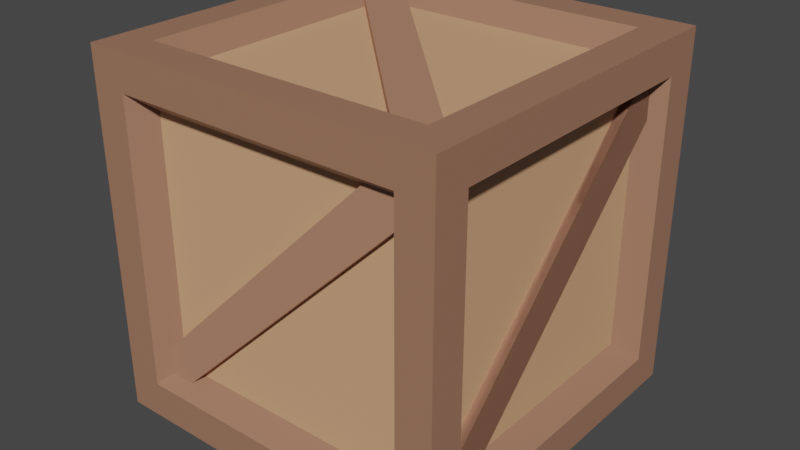 # Source: Crate.blend  (saved by Blender 2.93.21; exported with 4.5.12 LTS)
import bpy
from mathutils import Matrix  # noqa: F401  (used for matrix-valued properties, if any)

bpy.ops.wm.read_factory_settings(use_empty=True)
scene = bpy.context.scene
scene.name = 'Scene'

# ---- collections
col_collection = bpy.data.collections.new('Collection'); scene.collection.children.link(col_collection)

# ---- materials (node trees are filled in below, after node groups)
mat_crate = bpy.data.materials.new('Crate')
mat_crate.alpha_threshold = 0.0
mat_crate.use_transparent_shadow = False
mat_crate.line_color = (0.0, 0.0, 0.0, 1.0)
mat_wrench = bpy.data.materials.new('Wrench')
mat_wrench.use_transparent_shadow = False
mat_crate_sides = bpy.data.materials.new('Crate Sides')
mat_crate_sides.use_transparent_shadow = False
mat_create_bracing = bpy.data.materials.new('Create Bracing')
mat_create_bracing.use_transparent_shadow = False
mat_crate_001 = bpy.data.materials.new('Crate.001')
mat_crate_001.alpha_threshold = 0.0
mat_crate_001.use_transparent_shadow = False
mat_crate_001.line_color = (0.0, 0.0, 0.0, 1.0)
mat_wrench_001 = bpy.data.materials.new('Wrench.001')
mat_wrench_001.use_transparent_shadow = False
mat_crate_sides_001 = bpy.data.materials.new('Crate Sides.001')
mat_crate_sides_001.use_transparent_shadow = False
mat_create_bracing_001 = bpy.data.materials.new('Create Bracing.001')
mat_create_bracing_001.use_transparent_shadow = False
mat_crate_003 = bpy.data.materials.new('Crate.003')
mat_crate_003.alpha_threshold = 0.0
mat_crate_003.use_transparent_shadow = False
mat_crate_003.line_color = (0.0, 0.0, 0.0, 1.0)
mat_wrench_003 = bpy.data.materials.new('Wrench.003')
mat_wrench_003.use_transparent_shadow = False
mat_crate_sides_003 = bpy.data.materials.new('Crate Sides.003')
mat_crate_sides_003.use_transparent_shadow = False
mat_create_bracing_003 = bpy.data.materials.new('Create Bracing.003')
mat_create_bracing_003.use_transparent_shadow = False
mat_crate_002 = bpy.data.materials.new('Crate.002')
mat_crate_002.alpha_threshold = 0.0
mat_crate_002.use_transparent_shadow = False
mat_crate_002.line_color = (0.0, 0.0, 0.0, 1.0)
mat_wrench_002 = bpy.data.materials.new('Wrench.002')
mat_wrench_002.use_transparent_shadow = False
mat_crate_sides_002 = bpy.data.materials.new('Crate Sides.002')
mat_crate_sides_002.use_transparent_shadow = False
mat_create_bracing_002 = bpy.data.materials.new('Create Bracing.002')
mat_create_bracing_002.use_transparent_shadow = False
mat_crate_005 = bpy.data.materials.new('Crate.005')
mat_crate_005.alpha_threshold = 0.0
mat_crate_005.use_transparent_shadow = False
mat_crate_005.line_color = (0.0, 0.0, 0.0, 1.0)
mat_wrench_005 = bpy.data.materials.new('Wrench.005')
mat_wrench_005.use_transparent_shadow = False
mat_crate_sides_005 = bpy.data.materials.new('Crate Sides.005')
mat_crate_sides_005.use_transparent_shadow = False
mat_create_bracing_005 = bpy.data.materials.new('Create Bracing.005')
mat_create_bracing_005.use_transparent_shadow = False
mat_crate_004 = bpy.data.materials.new('Crate.004')
mat_crate_004.alpha_threshold = 0.0
mat_crate_004.use_transparent_shadow = False
mat_crate_004.line_color = (0.0, 0.0, 0.0, 1.0)
mat_wrench_004 = bpy.data.materials.new('Wrench.004')
mat_wrench_004.use_transparent_shadow = False
mat_crate_sides_004 = bpy.data.materials.new('Crate Sides.004')
mat_crate_sides_004.use_transparent_shadow = False
mat_create_bracing_004 = bpy.data.materials.new('Create Bracing.004')
mat_create_bracing_004.use_transparent_shadow = False
mat_crate_007 = bpy.data.materials.new('Crate.007')
mat_crate_007.alpha_threshold = 0.0
mat_crate_007.use_transparent_shadow = False
mat_crate_007.line_color = (0.0, 0.0, 0.0, 1.0)
mat_wrench_007 = bpy.data.materials.new('Wrench.007')
mat_wrench_007.use_transparent_shadow = False
mat_crate_sides_007 = bpy.data.materials.new('Crate Sides.007')
mat_crate_sides_007.use_transparent_shadow = False
mat_create_bracing_007 = bpy.data.materials.new('Create Bracing.007')
mat_create_bracing_007.use_transparent_shadow = False
mat_crate_006 = bpy.data.materials.new('Crate.006')
mat_crate_006.alpha_threshold = 0.0
mat_crate_006.use_transparent_shadow = False
mat_crate_006.line_color = (0.0, 0.0, 0.0, 1.0)
mat_wrench_006 = bpy.data.materials.new('Wrench.006')
mat_wrench_006.use_transparent_shadow = False
mat_crate_sides_006 = bpy.data.materials.new('Crate Sides.006')
mat_crate_sides_006.use_transparent_shadow = False
mat_create_bracing_006 = bpy.data.materials.new('Create Bracing.006')
mat_create_bracing_006.use_transparent_shadow = False

# ---- material node trees
mat_crate.use_nodes = True; mat_crate.node_tree.nodes.clear()
_N = mat_crate.node_tree.nodes; _L = mat_crate.node_tree.links
n0 = _N.new('ShaderNodeOutputMaterial'); n0.name = 'Material Output'; n0.location = (300, 300)
n1 = _N.new('ShaderNodeBsdfPrincipled'); n1.name = 'Principled BSDF'; n1.location = (10, 300)
n1.distribution = 'GGX'
n1.subsurface_method = 'BURLEY'
n1.inputs[0].default_value = (0.3564, 0.1779, 0.1119, 1.0)
n1.inputs[2].default_value = 0.4
n1.inputs[3].default_value = 1.45
n1.inputs[27].default_value = (0.0, 0.0, 0.0, 1.0)
n1.inputs[28].default_value = 1.0
_L.new(n1.outputs[0], n0.inputs[0])
n0.is_active_output = True
mat_wrench.use_nodes = True; mat_wrench.node_tree.nodes.clear()
_N = mat_wrench.node_tree.nodes; _L = mat_wrench.node_tree.links
n0 = _N.new('ShaderNodeBsdfPrincipled'); n0.name = 'Principled BSDF'; n0.location = (10, 300)
n0.distribution = 'GGX'
n0.subsurface_method = 'BURLEY'
n0.inputs[0].default_value = (0.357, 0.3543, 0.3691, 1.0)
n0.inputs[1].default_value = 0.8136
n0.inputs[3].default_value = 1.45
n0.inputs[27].default_value = (0.0, 0.0, 0.0, 1.0)
n0.inputs[28].default_value = 1.0
n1 = _N.new('ShaderNodeOutputMaterial'); n1.name = 'Material Output'; n1.location = (300, 300)
_L.new(n0.outputs[0], n1.inputs[0])
n1.is_active_output = True
mat_crate_sides.use_nodes = True; mat_crate_sides.node_tree.nodes.clear()
_N = mat_crate_sides.node_tree.nodes; _L = mat_crate_sides.node_tree.links
n0 = _N.new('ShaderNodeBsdfPrincipled'); n0.name = 'Principled BSDF'; n0.location = (10, 300)
n0.distribution = 'GGX'
n0.subsurface_method = 'BURLEY'
n0.inputs[0].default_value = (0.6929, 0.3835, 0.2099, 1.0)
n0.inputs[3].default_value = 1.45
n0.inputs[27].default_value = (0.0, 0.0, 0.0, 1.0)
n0.inputs[28].default_value = 1.0
n1 = _N.new('ShaderNodeOutputMaterial'); n1.name = 'Material Output'; n1.location = (300, 300)
_L.new(n0.outputs[0], n1.inputs[0])
n1.is_active_output = True
mat_create_bracing.use_nodes = True; mat_create_bracing.node_tree.nodes.clear()
_N = mat_create_bracing.node_tree.nodes; _L = mat_create_bracing.node_tree.links
n0 = _N.new('ShaderNodeBsdfPrincipled'); n0.name = 'Principled BSDF'; n0.location = (10, 300)
n0.distribution = 'GGX'
n0.subsurface_method = 'BURLEY'
n0.inputs[0].default_value = (0.4672, 0.2314, 0.1447, 1.0)
n0.inputs[3].default_value = 1.45
n0.inputs[27].default_value = (0.0, 0.0, 0.0, 1.0)
n0.inputs[28].default_value = 1.0
n1 = _N.new('ShaderNodeOutputMaterial'); n1.name = 'Material Output'; n1.location = (300, 300)
_L.new(n0.outputs[0], n1.inputs[0])
n1.is_active_output = True
mat_crate_001.use_nodes = True; mat_crate_001.node_tree.nodes.clear()
_N = mat_crate_001.node_tree.nodes; _L = mat_crate_001.node_tree.links
n0 = _N.new('ShaderNodeOutputMaterial'); n0.name = 'Material Output'; n0.location = (300, 300)
n1 = _N.new('ShaderNodeBsdfPrincipled'); n1.name = 'Principled BSDF'; n1.location = (10, 300)
n1.distribution = 'GGX'
n1.subsurface_method = 'BURLEY'
n1.inputs[0].default_value = (0.3564, 0.1779, 0.1119, 1.0)
n1.inputs[2].default_value = 0.4
n1.inputs[3].default_value = 1.45
n1.inputs[27].default_value = (0.0, 0.0, 0.0, 1.0)
n1.inputs[28].default_value = 1.0
_L.new(n1.outputs[0], n0.inputs[0])
n0.is_active_output = True
mat_wrench_001.use_nodes = True; mat_wrench_001.node_tree.nodes.clear()
_N = mat_wrench_001.node_tree.nodes; _L = mat_wrench_001.node_tree.links
n0 = _N.new('ShaderNodeBsdfPrincipled'); n0.name = 'Principled BSDF'; n0.location = (10, 300)
n0.distribution = 'GGX'
n0.subsurface_method = 'BURLEY'
n0.inputs[0].default_value = (0.357, 0.3543, 0.3691, 1.0)
n0.inputs[1].default_value = 0.8136
n0.inputs[3].default_value = 1.45
n0.inputs[27].default_value = (0.0, 0.0, 0.0, 1.0)
n0.inputs[28].default_value = 1.0
n1 = _N.new('ShaderNodeOutputMaterial'); n1.name = 'Material Output'; n1.location = (300, 300)
_L.new(n0.outputs[0], n1.inputs[0])
n1.is_active_output = True
mat_crate_sides_001.use_nodes = True; mat_crate_sides_001.node_tree.nodes.clear()
_N = mat_crate_sides_001.node_tree.nodes; _L = mat_crate_sides_001.node_tree.links
n0 = _N.new('ShaderNodeBsdfPrincipled'); n0.name = 'Principled BSDF'; n0.location = (10, 300)
n0.distribution = 'GGX'
n0.subsurface_method = 'BURLEY'
n0.inputs[0].default_value = (0.8, 0.3292, 0.1467, 1.0)
n0.inputs[3].default_value = 1.45
n0.inputs[27].default_value = (0.0, 0.0, 0.0, 1.0)
n0.inputs[28].default_value = 1.0
n1 = _N.new('ShaderNodeOutputMaterial'); n1.name = 'Material Output'; n1.location = (300, 300)
_L.new(n0.outputs[0], n1.inputs[0])
n1.is_active_output = True
mat_create_bracing_001.use_nodes = True; mat_create_bracing_001.node_tree.nodes.clear()
_N = mat_create_bracing_001.node_tree.nodes; _L = mat_create_bracing_001.node_tree.links
n0 = _N.new('ShaderNodeBsdfPrincipled'); n0.name = 'Principled BSDF'; n0.location = (10, 300)
n0.distribution = 'GGX'
n0.subsurface_method = 'BURLEY'
n0.inputs[0].default_value = (0.4672, 0.2314, 0.1447, 1.0)
n0.inputs[3].default_value = 1.45
n0.inputs[27].default_value = (0.0, 0.0, 0.0, 1.0)
n0.inputs[28].default_value = 1.0
n1 = _N.new('ShaderNodeOutputMaterial'); n1.name = 'Material Output'; n1.location = (300, 300)
_L.new(n0.outputs[0], n1.inputs[0])
n1.is_active_output = True
mat_crate_003.use_nodes = True; mat_crate_003.node_tree.nodes.clear()
_N = mat_crate_003.node_tree.nodes; _L = mat_crate_003.node_tree.links
n0 = _N.new('ShaderNodeOutputMaterial'); n0.name = 'Material Output'; n0.location = (300, 300)
n1 = _N.new('ShaderNodeBsdfPrincipled'); n1.name = 'Principled BSDF'; n1.location = (10, 300)
n1.distribution = 'GGX'
n1.subsurface_method = 'BURLEY'
n1.inputs[0].default_value = (0.3564, 0.1779, 0.1119, 1.0)
n1.inputs[2].default_value = 0.4
n1.inputs[3].default_value = 1.45
n1.inputs[27].default_value = (0.0, 0.0, 0.0, 1.0)
n1.inputs[28].default_value = 1.0
_L.new(n1.outputs[0], n0.inputs[0])
n0.is_active_output = True
mat_wrench_003.use_nodes = True; mat_wrench_003.node_tree.nodes.clear()
_N = mat_wrench_003.node_tree.nodes; _L = mat_wrench_003.node_tree.links
n0 = _N.new('ShaderNodeBsdfPrincipled'); n0.name = 'Principled BSDF'; n0.location = (10, 300)
n0.distribution = 'GGX'
n0.subsurface_method = 'BURLEY'
n0.inputs[0].default_value = (0.357, 0.3543, 0.3691, 1.0)
n0.inputs[1].default_value = 0.8136
n0.inputs[3].default_value = 1.45
n0.inputs[27].default_value = (0.0, 0.0, 0.0, 1.0)
n0.inputs[28].default_value = 1.0
n1 = _N.new('ShaderNodeOutputMaterial'); n1.name = 'Material Output'; n1.location = (300, 300)
_L.new(n0.outputs[0], n1.inputs[0])
n1.is_active_output = True
mat_crate_sides_003.use_nodes = True; mat_crate_sides_003.node_tree.nodes.clear()
_N = mat_crate_sides_003.node_tree.nodes; _L = mat_crate_sides_003.node_tree.links
n0 = _N.new('ShaderNodeBsdfPrincipled'); n0.name = 'Principled BSDF'; n0.location = (10, 300)
n0.distribution = 'GGX'
n0.subsurface_method = 'BURLEY'
n0.inputs[0].default_value = (0.8, 0.3292, 0.1467, 1.0)
n0.inputs[3].default_value = 1.45
n0.inputs[27].default_value = (0.0, 0.0, 0.0, 1.0)
n0.inputs[28].default_value = 1.0
n1 = _N.new('ShaderNodeOutputMaterial'); n1.name = 'Material Output'; n1.location = (300, 300)
_L.new(n0.outputs[0], n1.inputs[0])
n1.is_active_output = True
mat_create_bracing_003.use_nodes = True; mat_create_bracing_003.node_tree.nodes.clear()
_N = mat_create_bracing_003.node_tree.nodes; _L = mat_create_bracing_003.node_tree.links
n0 = _N.new('ShaderNodeBsdfPrincipled'); n0.name = 'Principled BSDF'; n0.location = (10, 300)
n0.distribution = 'GGX'
n0.subsurface_method = 'BURLEY'
n0.inputs[0].default_value = (0.4672, 0.2314, 0.1447, 1.0)
n0.inputs[3].default_value = 1.45
n0.inputs[27].default_value = (0.0, 0.0, 0.0, 1.0)
n0.inputs[28].default_value = 1.0
n1 = _N.new('ShaderNodeOutputMaterial'); n1.name = 'Material Output'; n1.location = (300, 300)
_L.new(n0.outputs[0], n1.inputs[0])
n1.is_active_output = True
mat_crate_002.use_nodes = True; mat_crate_002.node_tree.nodes.clear()
_N = mat_crate_002.node_tree.nodes; _L = mat_crate_002.node_tree.links
n0 = _N.new('ShaderNodeOutputMaterial'); n0.name = 'Material Output'; n0.location = (300, 300)
n1 = _N.new('ShaderNodeBsdfPrincipled'); n1.name = 'Principled BSDF'; n1.location = (10, 300)
n1.distribution = 'GGX'
n1.subsurface_method = 'BURLEY'
n1.inputs[0].default_value = (0.3564, 0.1779, 0.1119, 1.0)
n1.inputs[2].default_value = 0.4
n1.inputs[3].default_value = 1.45
n1.inputs[27].default_value = (0.0, 0.0, 0.0, 1.0)
n1.inputs[28].default_value = 1.0
_L.new(n1.outputs[0], n0.inputs[0])
n0.is_active_output = True
mat_wrench_002.use_nodes = True; mat_wrench_002.node_tree.nodes.clear()
_N = mat_wrench_002.node_tree.nodes; _L = mat_wrench_002.node_tree.links
n0 = _N.new('ShaderNodeBsdfPrincipled'); n0.name = 'Principled BSDF'; n0.location = (10, 300)
n0.distribution = 'GGX'
n0.subsurface_method = 'BURLEY'
n0.inputs[0].default_value = (0.357, 0.3543, 0.3691, 1.0)
n0.inputs[1].default_value = 0.8136
n0.inputs[3].default_value = 1.45
n0.inputs[27].default_value = (0.0, 0.0, 0.0, 1.0)
n0.inputs[28].default_value = 1.0
n1 = _N.new('ShaderNodeOutputMaterial'); n1.name = 'Material Output'; n1.location = (300, 300)
_L.new(n0.outputs[0], n1.inputs[0])
n1.is_active_output = True
mat_crate_sides_002.use_nodes = True; mat_crate_sides_002.node_tree.nodes.clear()
_N = mat_crate_sides_002.node_tree.nodes; _L = mat_crate_sides_002.node_tree.links
n0 = _N.new('ShaderNodeBsdfPrincipled'); n0.name = 'Principled BSDF'; n0.location = (10, 300)
n0.distribution = 'GGX'
n0.subsurface_method = 'BURLEY'
n0.inputs[0].default_value = (0.8, 0.3292, 0.1467, 1.0)
n0.inputs[3].default_value = 1.45
n0.inputs[27].default_value = (0.0, 0.0, 0.0, 1.0)
n0.inputs[28].default_value = 1.0
n1 = _N.new('ShaderNodeOutputMaterial'); n1.name = 'Material Output'; n1.location = (300, 300)
_L.new(n0.outputs[0], n1.inputs[0])
n1.is_active_output = True
mat_create_bracing_002.use_nodes = True; mat_create_bracing_002.node_tree.nodes.clear()
_N = mat_create_bracing_002.node_tree.nodes; _L = mat_create_bracing_002.node_tree.links
n0 = _N.new('ShaderNodeBsdfPrincipled'); n0.name = 'Principled BSDF'; n0.location = (10, 300)
n0.distribution = 'GGX'
n0.subsurface_method = 'BURLEY'
n0.inputs[0].default_value = (0.4672, 0.2314, 0.1447, 1.0)
n0.inputs[3].default_value = 1.45
n0.inputs[27].default_value = (0.0, 0.0, 0.0, 1.0)
n0.inputs[28].default_value = 1.0
n1 = _N.new('ShaderNodeOutputMaterial'); n1.name = 'Material Output'; n1.location = (300, 300)
_L.new(n0.outputs[0], n1.inputs[0])
n1.is_active_output = True
mat_crate_005.use_nodes = True; mat_crate_005.node_tree.nodes.clear()
_N = mat_crate_005.node_tree.nodes; _L = mat_crate_005.node_tree.links
n0 = _N.new('ShaderNodeOutputMaterial'); n0.name = 'Material Output'; n0.location = (300, 300)
n1 = _N.new('ShaderNodeBsdfPrincipled'); n1.name = 'Principled BSDF'; n1.location = (10, 300)
n1.distribution = 'GGX'
n1.subsurface_method = 'BURLEY'
n1.inputs[0].default_value = (0.3564, 0.1779, 0.1119, 1.0)
n1.inputs[2].default_value = 0.4
n1.inputs[3].default_value = 1.45
n1.inputs[27].default_value = (0.0, 0.0, 0.0, 1.0)
n1.inputs[28].default_value = 1.0
_L.new(n1.outputs[0], n0.inputs[0])
n0.is_active_output = True
mat_wrench_005.use_nodes = True; mat_wrench_005.node_tree.nodes.clear()
_N = mat_wrench_005.node_tree.nodes; _L = mat_wrench_005.node_tree.links
n0 = _N.new('ShaderNodeBsdfPrincipled'); n0.name = 'Principled BSDF'; n0.location = (10, 300)
n0.distribution = 'GGX'
n0.subsurface_method = 'BURLEY'
n0.inputs[0].default_value = (0.357, 0.3543, 0.3691, 1.0)
n0.inputs[1].default_value = 0.8136
n0.inputs[3].default_value = 1.45
n0.inputs[27].default_value = (0.0, 0.0, 0.0, 1.0)
n0.inputs[28].default_value = 1.0
n1 = _N.new('ShaderNodeOutputMaterial'); n1.name = 'Material Output'; n1.location = (300, 300)
_L.new(n0.outputs[0], n1.inputs[0])
n1.is_active_output = True
mat_crate_sides_005.use_nodes = True; mat_crate_sides_005.node_tree.nodes.clear()
_N = mat_crate_sides_005.node_tree.nodes; _L = mat_crate_sides_005.node_tree.links
n0 = _N.new('ShaderNodeBsdfPrincipled'); n0.name = 'Principled BSDF'; n0.location = (10, 300)
n0.distribution = 'GGX'
n0.subsurface_method = 'BURLEY'
n0.inputs[0].default_value = (0.8, 0.3292, 0.1467, 1.0)
n0.inputs[3].default_value = 1.45
n0.inputs[27].default_value = (0.0, 0.0, 0.0, 1.0)
n0.inputs[28].default_value = 1.0
n1 = _N.new('ShaderNodeOutputMaterial'); n1.name = 'Material Output'; n1.location = (300, 300)
_L.new(n0.outputs[0], n1.inputs[0])
n1.is_active_output = True
mat_create_bracing_005.use_nodes = True; mat_create_bracing_005.node_tree.nodes.clear()
_N = mat_create_bracing_005.node_tree.nodes; _L = mat_create_bracing_005.node_tree.links
n0 = _N.new('ShaderNodeBsdfPrincipled'); n0.name = 'Principled BSDF'; n0.location = (10, 300)
n0.distribution = 'GGX'
n0.subsurface_method = 'BURLEY'
n0.inputs[0].default_value = (0.4672, 0.2314, 0.1447, 1.0)
n0.inputs[3].default_value = 1.45
n0.inputs[27].default_value = (0.0, 0.0, 0.0, 1.0)
n0.inputs[28].default_value = 1.0
n1 = _N.new('ShaderNodeOutputMaterial'); n1.name = 'Material Output'; n1.location = (300, 300)
_L.new(n0.outputs[0], n1.inputs[0])
n1.is_active_output = True
mat_crate_004.use_nodes = True; mat_crate_004.node_tree.nodes.clear()
_N = mat_crate_004.node_tree.nodes; _L = mat_crate_004.node_tree.links
n0 = _N.new('ShaderNodeOutputMaterial'); n0.name = 'Material Output'; n0.location = (300, 300)
n1 = _N.new('ShaderNodeBsdfPrincipled'); n1.name = 'Principled BSDF'; n1.location = (10, 300)
n1.distribution = 'GGX'
n1.subsurface_method = 'BURLEY'
n1.inputs[0].default_value = (0.3564, 0.1779, 0.1119, 1.0)
n1.inputs[2].default_value = 0.4
n1.inputs[3].default_value = 1.45
n1.inputs[27].default_value = (0.0, 0.0, 0.0, 1.0)
n1.inputs[28].default_value = 1.0
_L.new(n1.outputs[0], n0.inputs[0])
n0.is_active_output = True
mat_wrench_004.use_nodes = True; mat_wrench_004.node_tree.nodes.clear()
_N = mat_wrench_004.node_tree.nodes; _L = mat_wrench_004.node_tree.links
n0 = _N.new('ShaderNodeBsdfPrincipled'); n0.name = 'Principled BSDF'; n0.location = (10, 300)
n0.distribution = 'GGX'
n0.subsurface_method = 'BURLEY'
n0.inputs[0].default_value = (0.357, 0.3543, 0.3691, 1.0)
n0.inputs[1].default_value = 0.8136
n0.inputs[3].default_value = 1.45
n0.inputs[27].default_value = (0.0, 0.0, 0.0, 1.0)
n0.inputs[28].default_value = 1.0
n1 = _N.new('ShaderNodeOutputMaterial'); n1.name = 'Material Output'; n1.location = (300, 300)
_L.new(n0.outputs[0], n1.inputs[0])
n1.is_active_output = True
mat_crate_sides_004.use_nodes = True; mat_crate_sides_004.node_tree.nodes.clear()
_N = mat_crate_sides_004.node_tree.nodes; _L = mat_crate_sides_004.node_tree.links
n0 = _N.new('ShaderNodeBsdfPrincipled'); n0.name = 'Principled BSDF'; n0.location = (10, 300)
n0.distribution = 'GGX'
n0.subsurface_method = 'BURLEY'
n0.inputs[0].default_value = (0.8, 0.3292, 0.1467, 1.0)
n0.inputs[3].default_value = 1.45
n0.inputs[27].default_value = (0.0, 0.0, 0.0, 1.0)
n0.inputs[28].default_value = 1.0
n1 = _N.new('ShaderNodeOutputMaterial'); n1.name = 'Material Output'; n1.location = (300, 300)
_L.new(n0.outputs[0], n1.inputs[0])
n1.is_active_output = True
mat_create_bracing_004.use_nodes = True; mat_create_bracing_004.node_tree.nodes.clear()
_N = mat_create_bracing_004.node_tree.nodes; _L = mat_create_bracing_004.node_tree.links
n0 = _N.new('ShaderNodeBsdfPrincipled'); n0.name = 'Principled BSDF'; n0.location = (10, 300)
n0.distribution = 'GGX'
n0.subsurface_method = 'BURLEY'
n0.inputs[0].default_value = (0.4672, 0.2314, 0.1447, 1.0)
n0.inputs[3].default_value = 1.45
n0.inputs[27].default_value = (0.0, 0.0, 0.0, 1.0)
n0.inputs[28].default_value = 1.0
n1 = _N.new('ShaderNodeOutputMaterial'); n1.name = 'Material Output'; n1.location = (300, 300)
_L.new(n0.outputs[0], n1.inputs[0])
n1.is_active_output = True
mat_crate_007.use_nodes = True; mat_crate_007.node_tree.nodes.clear()
_N = mat_crate_007.node_tree.nodes; _L = mat_crate_007.node_tree.links
n0 = _N.new('ShaderNodeOutputMaterial'); n0.name = 'Material Output'; n0.location = (300, 300)
n1 = _N.new('ShaderNodeBsdfPrincipled'); n1.name = 'Principled BSDF'; n1.location = (10, 300)
n1.distribution = 'GGX'
n1.subsurface_method = 'BURLEY'
n1.inputs[0].default_value = (0.3564, 0.1779, 0.1119, 1.0)
n1.inputs[2].default_value = 0.4
n1.inputs[3].default_value = 1.45
n1.inputs[27].default_value = (0.0, 0.0, 0.0, 1.0)
n1.inputs[28].default_value = 1.0
_L.new(n1.outputs[0], n0.inputs[0])
n0.is_active_output = True
mat_wrench_007.use_nodes = True; mat_wrench_007.node_tree.nodes.clear()
_N = mat_wrench_007.node_tree.nodes; _L = mat_wrench_007.node_tree.links
n0 = _N.new('ShaderNodeBsdfPrincipled'); n0.name = 'Principled BSDF'; n0.location = (10, 300)
n0.distribution = 'GGX'
n0.subsurface_method = 'BURLEY'
n0.inputs[0].default_value = (0.357, 0.3543, 0.3691, 1.0)
n0.inputs[1].default_value = 0.8136
n0.inputs[3].default_value = 1.45
n0.inputs[27].default_value = (0.0, 0.0, 0.0, 1.0)
n0.inputs[28].default_value = 1.0
n1 = _N.new('ShaderNodeOutputMaterial'); n1.name = 'Material Output'; n1.location = (300, 300)
_L.new(n0.outputs[0], n1.inputs[0])
n1.is_active_output = True
mat_crate_sides_007.use_nodes = True; mat_crate_sides_007.node_tree.nodes.clear()
_N = mat_crate_sides_007.node_tree.nodes; _L = mat_crate_sides_007.node_tree.links
n0 = _N.new('ShaderNodeBsdfPrincipled'); n0.name = 'Principled BSDF'; n0.location = (10, 300)
n0.distribution = 'GGX'
n0.subsurface_method = 'BURLEY'
n0.inputs[0].default_value = (0.8, 0.3292, 0.1467, 1.0)
n0.inputs[3].default_value = 1.45
n0.inputs[27].default_value = (0.0, 0.0, 0.0, 1.0)
n0.inputs[28].default_value = 1.0
n1 = _N.new('ShaderNodeOutputMaterial'); n1.name = 'Material Output'; n1.location = (300, 300)
_L.new(n0.outputs[0], n1.inputs[0])
n1.is_active_output = True
mat_create_bracing_007.use_nodes = True; mat_create_bracing_007.node_tree.nodes.clear()
_N = mat_create_bracing_007.node_tree.nodes; _L = mat_create_bracing_007.node_tree.links
n0 = _N.new('ShaderNodeBsdfPrincipled'); n0.name = 'Principled BSDF'; n0.location = (10, 300)
n0.distribution = 'GGX'
n0.subsurface_method = 'BURLEY'
n0.inputs[0].default_value = (0.4672, 0.2314, 0.1447, 1.0)
n0.inputs[3].default_value = 1.45
n0.inputs[27].default_value = (0.0, 0.0, 0.0, 1.0)
n0.inputs[28].default_value = 1.0
n1 = _N.new('ShaderNodeOutputMaterial'); n1.name = 'Material Output'; n1.location = (300, 300)
_L.new(n0.outputs[0], n1.inputs[0])
n1.is_active_output = True
mat_crate_006.use_nodes = True; mat_crate_006.node_tree.nodes.clear()
_N = mat_crate_006.node_tree.nodes; _L = mat_crate_006.node_tree.links
n0 = _N.new('ShaderNodeOutputMaterial'); n0.name = 'Material Output'; n0.location = (300, 300)
n1 = _N.new('ShaderNodeBsdfPrincipled'); n1.name = 'Principled BSDF'; n1.location = (10, 300)
n1.distribution = 'GGX'
n1.subsurface_method = 'BURLEY'
n1.inputs[0].default_value = (0.3564, 0.1779, 0.1119, 1.0)
n1.inputs[2].default_value = 0.4
n1.inputs[3].default_value = 1.45
n1.inputs[27].default_value = (0.0, 0.0, 0.0, 1.0)
n1.inputs[28].default_value = 1.0
_L.new(n1.outputs[0], n0.inputs[0])
n0.is_active_output = True
mat_wrench_006.use_nodes = True; mat_wrench_006.node_tree.nodes.clear()
_N = mat_wrench_006.node_tree.nodes; _L = mat_wrench_006.node_tree.links
n0 = _N.new('ShaderNodeBsdfPrincipled'); n0.name = 'Principled BSDF'; n0.location = (10, 300)
n0.distribution = 'GGX'
n0.subsurface_method = 'BURLEY'
n0.inputs[0].default_value = (0.357, 0.3543, 0.3691, 1.0)
n0.inputs[1].default_value = 0.8136
n0.inputs[3].default_value = 1.45
n0.inputs[27].default_value = (0.0, 0.0, 0.0, 1.0)
n0.inputs[28].default_value = 1.0
n1 = _N.new('ShaderNodeOutputMaterial'); n1.name = 'Material Output'; n1.location = (300, 300)
_L.new(n0.outputs[0], n1.inputs[0])
n1.is_active_output = True
mat_crate_sides_006.use_nodes = True; mat_crate_sides_006.node_tree.nodes.clear()
_N = mat_crate_sides_006.node_tree.nodes; _L = mat_crate_sides_006.node_tree.links
n0 = _N.new('ShaderNodeBsdfPrincipled'); n0.name = 'Principled BSDF'; n0.location = (10, 300)
n0.distribution = 'GGX'
n0.subsurface_method = 'BURLEY'
n0.inputs[0].default_value = (0.8, 0.3292, 0.1467, 1.0)
n0.inputs[3].default_value = 1.45
n0.inputs[27].default_value = (0.0, 0.0, 0.0, 1.0)
n0.inputs[28].default_value = 1.0
n1 = _N.new('ShaderNodeOutputMaterial'); n1.name = 'Material Output'; n1.location = (300, 300)
_L.new(n0.outputs[0], n1.inputs[0])
n1.is_active_output = True
mat_create_bracing_006.use_nodes = True; mat_create_bracing_006.node_tree.nodes.clear()
_N = mat_create_bracing_006.node_tree.nodes; _L = mat_create_bracing_006.node_tree.links
n0 = _N.new('ShaderNodeBsdfPrincipled'); n0.name = 'Principled BSDF'; n0.location = (10, 300)
n0.distribution = 'GGX'
n0.subsurface_method = 'BURLEY'
n0.inputs[0].default_value = (0.4672, 0.2314, 0.1447, 1.0)
n0.inputs[3].default_value = 1.45
n0.inputs[27].default_value = (0.0, 0.0, 0.0, 1.0)
n0.inputs[28].default_value = 1.0
n1 = _N.new('ShaderNodeOutputMaterial'); n1.name = 'Material Output'; n1.location = (300, 300)
_L.new(n0.outputs[0], n1.inputs[0])
n1.is_active_output = True

# ---- world
world_world = bpy.data.worlds.new('World'); scene.world = world_world
world_world.use_nodes = True; world_world.node_tree.nodes.clear()
_N = world_world.node_tree.nodes; _L = world_world.node_tree.links
n0 = _N.new('ShaderNodeOutputWorld'); n0.name = 'World Output'; n0.location = (300, 300)
n1 = _N.new('ShaderNodeBackground'); n1.name = 'Background'; n1.location = (10, 300)
n1.inputs[0].default_value = (0.05088, 0.05088, 0.05088, 1.0)
_L.new(n1.outputs[0], n0.inputs[0])
n0.is_active_output = True
world_world.color = (0.05088, 0.05088, 0.05088)
world_world.use_sun_shadow = False
world_world.sun_shadow_jitter_overblur = 0.0

# ---- meshes
me_cube = bpy.data.meshes.new('Cube')
me_cube.from_pydata([(1.0, 1.0, 1.0), (1.0, 1.0, -1.0), (1.0, -1.0, 1.0), (1.0, -1.0, -1.0), (-1.0, 1.0, 1.0), (-1.0, 1.0, -1.0), (-1.0, -1.0, 1.0), (-1.0, -1.0, -1.0), (-0.8033, 1.0, -1.0), (0.8033, 1.0, 1.0), (1.0, -1.0, 0.7989), (-0.8033, 1.0, 0.7989), (-1.0, 1.0, -0.7971), (-0.8033, 1.0, -0.7971), (0.8033, -1.0, -0.7971), (-1.0, -1.0, -0.7971), (1.0, -0.8, 1.0), (-1.0, -0.8, 1.0), (0.8033, -0.8, -1.0), (-1.0, 0.7987, 0.7989), (1.0, 0.7987, 0.7989), (-1.0, 0.7987, -1.0), (1.0, 0.7987, 1.0), (0.8033, 0.7987, 1.0), (0.8033, 0.7987, -1.0), (-1.0, 0.7987, 1.0), (1.0, 0.7987, -1.0), (-1.0, -0.8, -1.0), (1.0, -0.8, -1.0), (-1.0, -0.8, 0.7989), (1.0, 1.0, -0.7971), (1.0, -1.0, -0.7971), (1.0, -0.8, -0.7971), (-1.0, 0.7987, -0.7971), (1.0, 0.7987, -0.7971), (-1.0, -0.8, -0.7971), (-0.8781, 0.7013, -0.6998), (0.8781, 0.7013, -0.6998), (-0.8781, -0.7025, -0.6998), (0.8781, -0.7025, -0.6998), (-1.0, -1.0, 0.7989), (1.0, 1.0, 0.7989), (-1.0, 1.0, 0.7989), (1.0, -0.8, 0.7989), (-0.8781, 0.7013, 0.7016), (0.8781, 0.7013, 0.7016), (-0.8781, -0.7025, 0.7016), (0.8781, -0.7025, 0.7016), (-0.8033, -1.0, 1.0), (-0.8033, -1.0, -1.0), (-0.8033, 1.0, 1.0), (-0.8033, -1.0, -0.7971), (-0.8033, -0.8, -1.0), (-0.8033, -0.8, 1.0), (-0.8033, 0.7987, 1.0), (-0.8033, 0.7987, -1.0), (-0.7053, 0.7013, 0.8781), (-0.7053, 0.7013, -0.878), (-0.7053, -0.7025, 0.8781), (-0.7053, -0.7025, -0.878), (-0.8033, -1.0, 0.7989), (-0.7053, -0.8781, -0.6998), (-0.7053, 0.878, -0.6998), (-0.7053, -0.8781, 0.7016), (-0.7053, 0.878, 0.7016), (0.8033, -1.0, -1.0), (0.8033, 1.0, -0.7971), (0.8033, -0.8, 1.0), (0.7053, 0.7013, 0.8781), (0.7053, -0.7025, 0.8781), (0.8033, 1.0, 0.7989), (0.7053, 0.878, -0.6998), (0.7053, 0.878, 0.7016), (0.8033, 1.0, -1.0), (0.8033, -1.0, 1.0), (0.8033, -1.0, 0.7989), (0.7053, 0.7013, -0.878), (0.7053, -0.7025, -0.878), (0.7053, -0.8781, -0.6998), (0.7053, -0.8781, 0.7016)], [], [(53, 17, 6, 48), (60, 48, 6, 40), (19, 25, 4, 42), (18, 28, 3, 65), (43, 16, 2, 10), (70, 9, 0, 41), (42, 4, 50, 11), (27, 52, 49, 7), (16, 67, 74, 2), (10, 2, 74, 75), (40, 6, 17, 29), (50, 4, 25, 54), (73, 1, 26, 24), (41, 0, 22, 20), (5, 8, 55, 21), (0, 9, 23, 22), (29, 17, 25, 19), (46, 29, 19, 44), (54, 25, 17, 53), (24, 26, 28, 18), (20, 22, 16, 43), (21, 55, 52, 27), (56, 54, 53, 58), (22, 23, 67, 16), (76, 24, 18, 77), (45, 20, 43, 47), (26, 34, 32, 28), (27, 35, 33, 21), (1, 30, 34, 26), (7, 15, 35, 27), (3, 31, 14, 65), (5, 12, 13, 8), (73, 66, 30, 1), (28, 32, 31, 3), (21, 33, 12, 5), (49, 51, 15, 7), (34, 37, 39, 32), (35, 38, 36, 33), (37, 45, 47, 39), (35, 29, 46, 38), (34, 20, 45, 37), (38, 46, 44, 36), (36, 44, 19, 33), (30, 41, 20, 34), (39, 47, 43, 32), (15, 40, 29, 35), (51, 60, 40, 15), (33, 19, 42, 12), (32, 43, 10, 31), (66, 70, 41, 30), (12, 42, 11, 13), (61, 51, 14, 78), (31, 10, 75, 14), (71, 72, 70, 66), (13, 11, 64, 62), (75, 60, 63, 79), (65, 14, 51, 49), (55, 57, 59, 52), (68, 56, 58, 69), (23, 54, 56, 68), (9, 50, 54, 23), (69, 58, 53, 67), (61, 78, 79, 63), (67, 53, 48, 74), (75, 74, 48, 60), (23, 68, 69, 67), (61, 63, 60, 51), (62, 64, 72, 71), (13, 62, 71, 66), (8, 13, 66, 73), (57, 76, 77, 59), (55, 24, 76, 57), (8, 73, 24, 55), (59, 77, 18, 52), (64, 11, 70, 72), (52, 18, 65, 49), (11, 50, 9, 70), (14, 75, 79, 78)])
me_cube.polygons.foreach_set('material_index', [0, 0, 0, 0, 0, 0, 0, 0, 0, 0, 0, 0, 0, 0, 0, 0, 0, 0, 0, 0, 0, 0, 0, 0, 0, 0, 0, 0, 0, 0, 0, 0, 0, 0, 0, 0, 0, 0, 2, 0, 0, 2, 0, 0, 0, 0, 0, 0, 0, 0, 0, 0, 0, 0, 0, 0, 0, 0, 2, 0, 0, 0, 2, 0, 0, 0, 0, 2, 0, 0, 2, 0, 0, 0, 0, 0, 0, 0])
_uv = me_cube.uv_layers.new(name='UVMap')
_uv.uv.foreach_set('vector', [0.8504, 0.725, 0.875, 0.725, 0.875, 0.75, 0.8504, 0.75, 0.5999, 0.9754, 0.625, 0.9754, 0.625, 1.0, 0.5999, 1.0, 0.5999, 0.2248, 0.625, 0.2248, 0.625, 0.25, 0.5999, 0.25, 0.3504, 0.725, 0.375, 0.725, 0.375, 0.75, 0.3504, 0.75, 0.5999, 0.725, 0.625, 0.725, 0.625, 0.75, 0.5999, 0.75, 0.5999, 0.4754, 0.625, 0.4754, 0.625, 0.5, 0.5999, 0.5, 0.5999, 0.25, 0.625, 0.25, 0.625, 0.2746, 0.5999, 0.2746, 0.125, 0.725, 0.1496, 0.725, 0.1496, 0.75, 0.125, 0.75, 0.625, 0.725, 0.6496, 0.725, 0.6496, 0.75, 0.625, 0.75, 0.5999, 0.75, 0.625, 0.75, 0.625, 0.7746, 0.5999, 0.7746, 0.5999, 0.0, 0.625, 0.0, 0.625, 0.025, 0.5999, 0.025, 0.8504, 0.5, 0.875, 0.5, 0.875, 0.5252, 0.8504, 0.5252, 0.3504, 0.5, 0.375, 0.5, 0.375, 0.5252, 0.3504, 0.5252, 0.5999, 0.5, 0.625, 0.5, 0.625, 0.5252, 0.5999, 0.5252, 0.125, 0.5, 0.1496, 0.5, 0.1496, 0.5252, 0.125, 0.5252, 0.625, 0.5, 0.6496, 0.5, 0.6496, 0.5252, 0.625, 0.5252, 0.5999, 0.025, 0.625, 0.025, 0.625, 0.2248, 0.5999, 0.2248, 0.5999, 0.025, 0.5999, 0.025, 0.5999, 0.2248, 0.5999, 0.2248, 0.8504, 0.5252, 0.875, 0.5252, 0.875, 0.725, 0.8504, 0.725, 0.3504, 0.5252, 0.375, 0.5252, 0.375, 0.725, 0.3504, 0.725, 0.5999, 0.5252, 0.625, 0.5252, 0.625, 0.725, 0.5999, 0.725, 0.125, 0.5252, 0.1496, 0.5252, 0.1496, 0.725, 0.125, 0.725, 0.8504, 0.5252, 0.8504, 0.5252, 0.8504, 0.725, 0.8504, 0.725, 0.625, 0.5252, 0.6496, 0.5252, 0.6496, 0.725, 0.625, 0.725, 0.3504, 0.5252, 0.3504, 0.5252, 0.3504, 0.725, 0.3504, 0.725, 0.5999, 0.5252, 0.5999, 0.5252, 0.5999, 0.725, 0.5999, 0.725, 0.375, 0.5252, 0.4004, 0.5252, 0.4004, 0.725, 0.375, 0.725, 0.375, 0.025, 0.4004, 0.025, 0.4004, 0.2248, 0.375, 0.2248, 0.375, 0.5, 0.4004, 0.5, 0.4004, 0.5252, 0.375, 0.5252, 0.375, 0.0, 0.4004, 0.0, 0.4004, 0.025, 0.375, 0.025, 0.375, 0.75, 0.4004, 0.75, 0.4004, 0.7746, 0.375, 0.7746, 0.375, 0.25, 0.4004, 0.25, 0.4004, 0.2746, 0.375, 0.2746, 0.375, 0.4754, 0.4004, 0.4754, 0.4004, 0.5, 0.375, 0.5, 0.375, 0.725, 0.4004, 0.725, 0.4004, 0.75, 0.375, 0.75, 0.375, 0.2248, 0.4004, 0.2248, 0.4004, 0.25, 0.375, 0.25, 0.375, 0.9754, 0.4004, 0.9754, 0.4004, 1.0, 0.375, 1.0, 0.4004, 0.5252, 0.4004, 0.5252, 0.4004, 0.725, 0.4004, 0.725, 0.4004, 0.025, 0.4004, 0.025, 0.4004, 0.2248, 0.4004, 0.2248, 0.4004, 0.5252, 0.5999, 0.5252, 0.5999, 0.725, 0.4004, 0.725, 0.4004, 0.025, 0.5999, 0.025, 0.5999, 0.025, 0.4004, 0.025, 0.4004, 0.5252, 0.5999, 0.5252, 0.5999, 0.5252, 0.4004, 0.5252, 0.4004, 0.025, 0.5999, 0.025, 0.5999, 0.2248, 0.4004, 0.2248, 0.4004, 0.2248, 0.5999, 0.2248, 0.5999, 0.2248, 0.4004, 0.2248, 0.4004, 0.5, 0.5999, 0.5, 0.5999, 0.5252, 0.4004, 0.5252, 0.4004, 0.725, 0.5999, 0.725, 0.5999, 0.725, 0.4004, 0.725, 0.4004, 0.0, 0.5999, 0.0, 0.5999, 0.025, 0.4004, 0.025, 0.4004, 0.9754, 0.5999, 0.9754, 0.5999, 1.0, 0.4004, 1.0, 0.4004, 0.2248, 0.5999, 0.2248, 0.5999, 0.25, 0.4004, 0.25, 0.4004, 0.725, 0.5999, 0.725, 0.5999, 0.75, 0.4004, 0.75, 0.4004, 0.4754, 0.5999, 0.4754, 0.5999, 0.5, 0.4004, 0.5, 0.4004, 0.25, 0.5999, 0.25, 0.5999, 0.2746, 0.4004, 0.2746, 0.4004, 0.9754, 0.4004, 0.9754, 0.4004, 0.7746, 0.4004, 0.7746, 0.4004, 0.75, 0.5999, 0.75, 0.5999, 0.7746, 0.4004, 0.7746, 0.4004, 0.4754, 0.5999, 0.4754, 0.5999, 0.4754, 0.4004, 0.4754, 0.4004, 0.2746, 0.5999, 0.2746, 0.5999, 0.2746, 0.4004, 0.2746, 0.5999, 0.7746, 0.5999, 0.9754, 0.5999, 0.9754, 0.5999, 0.7746, 0.375, 0.7746, 0.4004, 0.7746, 0.4004, 0.9754, 0.375, 0.9754, 0.1496, 0.5252, 0.1496, 0.5252, 0.1496, 0.725, 0.1496, 0.725, 0.6496, 0.5252, 0.8504, 0.5252, 0.8504, 0.725, 0.6496, 0.725, 0.6496, 0.5252, 0.8504, 0.5252, 0.8504, 0.5252, 0.6496, 0.5252, 0.6496, 0.5, 0.8504, 0.5, 0.8504, 0.5252, 0.6496, 0.5252, 0.6496, 0.725, 0.8504, 0.725, 0.8504, 0.725, 0.6496, 0.725, 0.4004, 0.9754, 0.4004, 0.7746, 0.5999, 0.7746, 0.5999, 0.9754, 0.6496, 0.725, 0.8504, 0.725, 0.8504, 0.75, 0.6496, 0.75, 0.5999, 0.7746, 0.625, 0.7746, 0.625, 0.9754, 0.5999, 0.9754, 0.6496, 0.5252, 0.6496, 0.5252, 0.6496, 0.725, 0.6496, 0.725, 0.4004, 0.9754, 0.5999, 0.9754, 0.5999, 0.9754, 0.4004, 0.9754, 0.4004, 0.2746, 0.5999, 0.2746, 0.5999, 0.4754, 0.4004, 0.4754, 0.4004, 0.2746, 0.4004, 0.2746, 0.4004, 0.4754, 0.4004, 0.4754, 0.375, 0.2746, 0.4004, 0.2746, 0.4004, 0.4754, 0.375, 0.4754, 0.1496, 0.5252, 0.3504, 0.5252, 0.3504, 0.725, 0.1496, 0.725, 0.1496, 0.5252, 0.3504, 0.5252, 0.3504, 0.5252, 0.1496, 0.5252, 0.1496, 0.5, 0.3504, 0.5, 0.3504, 0.5252, 0.1496, 0.5252, 0.1496, 0.725, 0.3504, 0.725, 0.3504, 0.725, 0.1496, 0.725, 0.5999, 0.2746, 0.5999, 0.2746, 0.5999, 0.4754, 0.5999, 0.4754, 0.1496, 0.725, 0.3504, 0.725, 0.3504, 0.75, 0.1496, 0.75, 0.5999, 0.2746, 0.625, 0.2746, 0.625, 0.4754, 0.5999, 0.4754, 0.4004, 0.7746, 0.5999, 0.7746, 0.5999, 0.7746, 0.4004, 0.7746])
me_cube.materials.append(mat_crate)
me_cube.materials.append(mat_wrench)
me_cube.materials.append(mat_crate_sides)
me_cube.use_remesh_preserve_volume = False
me_cube.use_remesh_preserve_attributes = False
me_cube.use_mirror_vertex_groups = False
me_cube.update()
me_cube_003 = bpy.data.meshes.new('Cube.003')
me_cube_003.from_pydata([(0.6855, -0.8781, 0.8375), (0.6855, -0.93, 0.8375), (0.8406, -0.93, 0.6711), (-0.8583, -0.93, -0.6954), (-0.7199, -0.93, -0.8503), (-0.8583, -0.8781, -0.6954), (0.8406, -0.8781, 0.6711), (0.6855, -0.8781, 0.8375), (-0.7199, -0.8781, -0.8503), (0.8406, -0.8781, 0.6711), (-0.7199, -0.8781, -0.8503), (-0.7199, -0.93, -0.8503), (0.6855, -0.93, 0.8375), (0.8406, -0.93, 0.6711), (-0.8583, -0.93, -0.6954)], [], [(14, 11, 13, 12), (4, 8, 10, 11), (7, 5, 3, 1), (2, 1, 12, 13), (1, 3, 14, 12), (10, 9, 13, 11), (6, 2, 13, 9), (7, 1, 12, 0), (3, 4, 11, 14), (8, 6, 9, 10)])
me_cube_003.polygons.foreach_set('material_index', [3, 3, 3, 3, 3, 3, 3, 3, 3, 3])
_uv = me_cube_003.uv_layers.new(name='UVMap')
_uv.uv.foreach_set('vector', [0.4187, 0.9754, 0.4004, 0.9591, 0.5802, 0.7746, 0.5999, 0.7929, 0.0, 0.0, 0.0, 0.0, 0.0, 0.0, 0.0, 0.0, 0.5999, 0.7929, 0.4187, 0.9754, 0.4187, 0.9754, 0.5999, 0.7929, 0.0, 0.0, 0.0, 0.0, 0.0, 0.0, 0.0, 0.0, 0.5999, 0.7929, 0.4187, 0.9754, 0.4187, 0.9754, 0.5999, 0.7929, 0.4004, 0.9591, 0.5802, 0.7746, 0.5802, 0.7746, 0.4004, 0.9591, 0.0, 0.0, 0.0, 0.0, 0.0, 0.0, 0.0, 0.0, 0.5999, 0.7929, 0.5999, 0.7929, 0.5999, 0.7929, 0.5999, 0.7929, 0.0, 0.0, 0.0, 0.0, 0.0, 0.0, 0.0, 0.0, 0.0, 0.0, 0.0, 0.0, 0.0, 0.0, 0.0, 0.0])
me_cube_003.materials.append(mat_crate)
me_cube_003.materials.append(mat_wrench)
me_cube_003.materials.append(mat_crate_sides)
me_cube_003.materials.append(mat_create_bracing)
me_cube_003.use_remesh_preserve_volume = False
me_cube_003.use_remesh_preserve_attributes = False
me_cube_003.use_mirror_vertex_groups = False
me_cube_003.update()
me_cube_004 = bpy.data.meshes.new('Cube.004')
me_cube_004.from_pydata([(0.6855, -0.8781, 0.8375), (0.6855, -0.93, 0.8375), (0.8406, -0.93, 0.6711), (-0.8583, -0.93, -0.6954), (-0.7199, -0.93, -0.8503), (-0.8583, -0.8781, -0.6954), (0.8406, -0.8781, 0.6711), (0.6855, -0.8781, 0.8375), (-0.7199, -0.8781, -0.8503), (0.8406, -0.8781, 0.6711), (-0.7199, -0.8781, -0.8503), (-0.7199, -0.93, -0.8503), (0.6855, -0.93, 0.8375), (0.8406, -0.93, 0.6711), (-0.8583, -0.93, -0.6954)], [], [(14, 11, 13, 12), (4, 8, 10, 11), (7, 5, 3, 1), (2, 1, 12, 13), (1, 3, 14, 12), (10, 9, 13, 11), (6, 2, 13, 9), (7, 1, 12, 0), (3, 4, 11, 14), (8, 6, 9, 10)])
me_cube_004.polygons.foreach_set('material_index', [3, 3, 3, 3, 3, 3, 3, 3, 3, 3])
_uv = me_cube_004.uv_layers.new(name='UVMap')
_uv.uv.foreach_set('vector', [0.4187, 0.9754, 0.4004, 0.9591, 0.5802, 0.7746, 0.5999, 0.7929, 0.0, 0.0, 0.0, 0.0, 0.0, 0.0, 0.0, 0.0, 0.5999, 0.7929, 0.4187, 0.9754, 0.4187, 0.9754, 0.5999, 0.7929, 0.0, 0.0, 0.0, 0.0, 0.0, 0.0, 0.0, 0.0, 0.5999, 0.7929, 0.4187, 0.9754, 0.4187, 0.9754, 0.5999, 0.7929, 0.4004, 0.9591, 0.5802, 0.7746, 0.5802, 0.7746, 0.4004, 0.9591, 0.0, 0.0, 0.0, 0.0, 0.0, 0.0, 0.0, 0.0, 0.5999, 0.7929, 0.5999, 0.7929, 0.5999, 0.7929, 0.5999, 0.7929, 0.0, 0.0, 0.0, 0.0, 0.0, 0.0, 0.0, 0.0, 0.0, 0.0, 0.0, 0.0, 0.0, 0.0, 0.0, 0.0])
me_cube_004.materials.append(mat_crate_001)
me_cube_004.materials.append(mat_wrench_001)
me_cube_004.materials.append(mat_crate_sides_001)
me_cube_004.materials.append(mat_create_bracing_001)
me_cube_004.use_remesh_preserve_volume = False
me_cube_004.use_remesh_preserve_attributes = False
me_cube_004.use_mirror_vertex_groups = False
me_cube_004.update()
me_cube_006 = bpy.data.meshes.new('Cube.006')
me_cube_006.from_pydata([(0.6855, -0.8781, 0.8375), (0.6855, -0.93, 0.8375), (0.8406, -0.93, 0.6711), (-0.8583, -0.93, -0.6954), (-0.7199, -0.93, -0.8503), (-0.8583, -0.8781, -0.6954), (0.8406, -0.8781, 0.6711), (0.6855, -0.8781, 0.8375), (-0.7199, -0.8781, -0.8503), (0.8406, -0.8781, 0.6711), (-0.7199, -0.8781, -0.8503), (-0.7199, -0.93, -0.8503), (0.6855, -0.93, 0.8375), (0.8406, -0.93, 0.6711), (-0.8583, -0.93, -0.6954)], [], [(14, 11, 13, 12), (4, 8, 10, 11), (7, 5, 3, 1), (2, 1, 12, 13), (1, 3, 14, 12), (10, 9, 13, 11), (6, 2, 13, 9), (7, 1, 12, 0), (3, 4, 11, 14), (8, 6, 9, 10)])
me_cube_006.polygons.foreach_set('material_index', [3, 3, 3, 3, 3, 3, 3, 3, 3, 3])
_uv = me_cube_006.uv_layers.new(name='UVMap')
_uv.uv.foreach_set('vector', [0.4187, 0.9754, 0.4004, 0.9591, 0.5802, 0.7746, 0.5999, 0.7929, 0.0, 0.0, 0.0, 0.0, 0.0, 0.0, 0.0, 0.0, 0.5999, 0.7929, 0.4187, 0.9754, 0.4187, 0.9754, 0.5999, 0.7929, 0.0, 0.0, 0.0, 0.0, 0.0, 0.0, 0.0, 0.0, 0.5999, 0.7929, 0.4187, 0.9754, 0.4187, 0.9754, 0.5999, 0.7929, 0.4004, 0.9591, 0.5802, 0.7746, 0.5802, 0.7746, 0.4004, 0.9591, 0.0, 0.0, 0.0, 0.0, 0.0, 0.0, 0.0, 0.0, 0.5999, 0.7929, 0.5999, 0.7929, 0.5999, 0.7929, 0.5999, 0.7929, 0.0, 0.0, 0.0, 0.0, 0.0, 0.0, 0.0, 0.0, 0.0, 0.0, 0.0, 0.0, 0.0, 0.0, 0.0, 0.0])
me_cube_006.materials.append(mat_crate_003)
me_cube_006.materials.append(mat_wrench_003)
me_cube_006.materials.append(mat_crate_sides_003)
me_cube_006.materials.append(mat_create_bracing_003)
me_cube_006.use_remesh_preserve_volume = False
me_cube_006.use_remesh_preserve_attributes = False
me_cube_006.use_mirror_vertex_groups = False
me_cube_006.update()
me_cube_005 = bpy.data.meshes.new('Cube.005')
me_cube_005.from_pydata([(0.6855, -0.8781, 0.8375), (0.6855, -0.93, 0.8375), (0.8406, -0.93, 0.6711), (-0.8583, -0.93, -0.6954), (-0.7199, -0.93, -0.8503), (-0.8583, -0.8781, -0.6954), (0.8406, -0.8781, 0.6711), (0.6855, -0.8781, 0.8375), (-0.7199, -0.8781, -0.8503), (0.8406, -0.8781, 0.6711), (-0.7199, -0.8781, -0.8503), (-0.7199, -0.93, -0.8503), (0.6855, -0.93, 0.8375), (0.8406, -0.93, 0.6711), (-0.8583, -0.93, -0.6954)], [], [(14, 11, 13, 12), (4, 8, 10, 11), (7, 5, 3, 1), (2, 1, 12, 13), (1, 3, 14, 12), (10, 9, 13, 11), (6, 2, 13, 9), (7, 1, 12, 0), (3, 4, 11, 14), (8, 6, 9, 10)])
me_cube_005.polygons.foreach_set('material_index', [3, 3, 3, 3, 3, 3, 3, 3, 3, 3])
_uv = me_cube_005.uv_layers.new(name='UVMap')
_uv.uv.foreach_set('vector', [0.4187, 0.9754, 0.4004, 0.9591, 0.5802, 0.7746, 0.5999, 0.7929, 0.0, 0.0, 0.0, 0.0, 0.0, 0.0, 0.0, 0.0, 0.5999, 0.7929, 0.4187, 0.9754, 0.4187, 0.9754, 0.5999, 0.7929, 0.0, 0.0, 0.0, 0.0, 0.0, 0.0, 0.0, 0.0, 0.5999, 0.7929, 0.4187, 0.9754, 0.4187, 0.9754, 0.5999, 0.7929, 0.4004, 0.9591, 0.5802, 0.7746, 0.5802, 0.7746, 0.4004, 0.9591, 0.0, 0.0, 0.0, 0.0, 0.0, 0.0, 0.0, 0.0, 0.5999, 0.7929, 0.5999, 0.7929, 0.5999, 0.7929, 0.5999, 0.7929, 0.0, 0.0, 0.0, 0.0, 0.0, 0.0, 0.0, 0.0, 0.0, 0.0, 0.0, 0.0, 0.0, 0.0, 0.0, 0.0])
me_cube_005.materials.append(mat_crate_002)
me_cube_005.materials.append(mat_wrench_002)
me_cube_005.materials.append(mat_crate_sides_002)
me_cube_005.materials.append(mat_create_bracing_002)
me_cube_005.use_remesh_preserve_volume = False
me_cube_005.use_remesh_preserve_attributes = False
me_cube_005.use_mirror_vertex_groups = False
me_cube_005.update()
me_cube_008 = bpy.data.meshes.new('Cube.008')
me_cube_008.from_pydata([(0.6855, -0.8781, 0.8375), (0.6855, -0.93, 0.8375), (0.8406, -0.93, 0.6711), (-0.8583, -0.93, -0.6954), (-0.7199, -0.93, -0.8503), (-0.8583, -0.8781, -0.6954), (0.8406, -0.8781, 0.6711), (0.6855, -0.8781, 0.8375), (-0.7199, -0.8781, -0.8503), (0.8406, -0.8781, 0.6711), (-0.7199, -0.8781, -0.8503), (-0.7199, -0.93, -0.8503), (0.6855, -0.93, 0.8375), (0.8406, -0.93, 0.6711), (-0.8583, -0.93, -0.6954)], [], [(14, 11, 13, 12), (4, 8, 10, 11), (7, 5, 3, 1), (2, 1, 12, 13), (1, 3, 14, 12), (10, 9, 13, 11), (6, 2, 13, 9), (7, 1, 12, 0), (3, 4, 11, 14), (8, 6, 9, 10)])
me_cube_008.polygons.foreach_set('material_index', [3, 3, 3, 3, 3, 3, 3, 3, 3, 3])
_uv = me_cube_008.uv_layers.new(name='UVMap')
_uv.uv.foreach_set('vector', [0.4187, 0.9754, 0.4004, 0.9591, 0.5802, 0.7746, 0.5999, 0.7929, 0.0, 0.0, 0.0, 0.0, 0.0, 0.0, 0.0, 0.0, 0.5999, 0.7929, 0.4187, 0.9754, 0.4187, 0.9754, 0.5999, 0.7929, 0.0, 0.0, 0.0, 0.0, 0.0, 0.0, 0.0, 0.0, 0.5999, 0.7929, 0.4187, 0.9754, 0.4187, 0.9754, 0.5999, 0.7929, 0.4004, 0.9591, 0.5802, 0.7746, 0.5802, 0.7746, 0.4004, 0.9591, 0.0, 0.0, 0.0, 0.0, 0.0, 0.0, 0.0, 0.0, 0.5999, 0.7929, 0.5999, 0.7929, 0.5999, 0.7929, 0.5999, 0.7929, 0.0, 0.0, 0.0, 0.0, 0.0, 0.0, 0.0, 0.0, 0.0, 0.0, 0.0, 0.0, 0.0, 0.0, 0.0, 0.0])
me_cube_008.materials.append(mat_crate_005)
me_cube_008.materials.append(mat_wrench_005)
me_cube_008.materials.append(mat_crate_sides_005)
me_cube_008.materials.append(mat_create_bracing_005)
me_cube_008.use_remesh_preserve_volume = False
me_cube_008.use_remesh_preserve_attributes = False
me_cube_008.use_mirror_vertex_groups = False
me_cube_008.update()
me_cube_007 = bpy.data.meshes.new('Cube.007')
me_cube_007.from_pydata([(0.6855, -0.8781, 0.8375), (0.6855, -0.93, 0.8375), (0.8406, -0.93, 0.6711), (-0.8583, -0.93, -0.6954), (-0.7199, -0.93, -0.8503), (-0.8583, -0.8781, -0.6954), (0.8406, -0.8781, 0.6711), (0.6855, -0.8781, 0.8375), (-0.7199, -0.8781, -0.8503), (0.8406, -0.8781, 0.6711), (-0.7199, -0.8781, -0.8503), (-0.7199, -0.93, -0.8503), (0.6855, -0.93, 0.8375), (0.8406, -0.93, 0.6711), (-0.8583, -0.93, -0.6954)], [], [(14, 11, 13, 12), (4, 8, 10, 11), (7, 5, 3, 1), (2, 1, 12, 13), (1, 3, 14, 12), (10, 9, 13, 11), (6, 2, 13, 9), (7, 1, 12, 0), (3, 4, 11, 14), (8, 6, 9, 10)])
me_cube_007.polygons.foreach_set('material_index', [3, 3, 3, 3, 3, 3, 3, 3, 3, 3])
_uv = me_cube_007.uv_layers.new(name='UVMap')
_uv.uv.foreach_set('vector', [0.4187, 0.9754, 0.4004, 0.9591, 0.5802, 0.7746, 0.5999, 0.7929, 0.0, 0.0, 0.0, 0.0, 0.0, 0.0, 0.0, 0.0, 0.5999, 0.7929, 0.4187, 0.9754, 0.4187, 0.9754, 0.5999, 0.7929, 0.0, 0.0, 0.0, 0.0, 0.0, 0.0, 0.0, 0.0, 0.5999, 0.7929, 0.4187, 0.9754, 0.4187, 0.9754, 0.5999, 0.7929, 0.4004, 0.9591, 0.5802, 0.7746, 0.5802, 0.7746, 0.4004, 0.9591, 0.0, 0.0, 0.0, 0.0, 0.0, 0.0, 0.0, 0.0, 0.5999, 0.7929, 0.5999, 0.7929, 0.5999, 0.7929, 0.5999, 0.7929, 0.0, 0.0, 0.0, 0.0, 0.0, 0.0, 0.0, 0.0, 0.0, 0.0, 0.0, 0.0, 0.0, 0.0, 0.0, 0.0])
me_cube_007.materials.append(mat_crate_004)
me_cube_007.materials.append(mat_wrench_004)
me_cube_007.materials.append(mat_crate_sides_004)
me_cube_007.materials.append(mat_create_bracing_004)
me_cube_007.use_remesh_preserve_volume = False
me_cube_007.use_remesh_preserve_attributes = False
me_cube_007.use_mirror_vertex_groups = False
me_cube_007.update()
me_cube_010 = bpy.data.meshes.new('Cube.010')
me_cube_010.from_pydata([(0.6855, -0.8781, 0.8375), (0.6855, -0.93, 0.8375), (0.8406, -0.93, 0.6711), (-0.8583, -0.93, -0.6954), (-0.7199, -0.93, -0.8503), (-0.8583, -0.8781, -0.6954), (0.8406, -0.8781, 0.6711), (0.6855, -0.8781, 0.8375), (-0.7199, -0.8781, -0.8503), (0.8406, -0.8781, 0.6711), (-0.7199, -0.8781, -0.8503), (-0.7199, -0.93, -0.8503), (0.6855, -0.93, 0.8375), (0.8406, -0.93, 0.6711), (-0.8583, -0.93, -0.6954)], [], [(14, 11, 13, 12), (4, 8, 10, 11), (7, 5, 3, 1), (2, 1, 12, 13), (1, 3, 14, 12), (10, 9, 13, 11), (6, 2, 13, 9), (7, 1, 12, 0), (3, 4, 11, 14), (8, 6, 9, 10)])
me_cube_010.polygons.foreach_set('material_index', [3, 3, 3, 3, 3, 3, 3, 3, 3, 3])
_uv = me_cube_010.uv_layers.new(name='UVMap')
_uv.uv.foreach_set('vector', [0.4187, 0.9754, 0.4004, 0.9591, 0.5802, 0.7746, 0.5999, 0.7929, 0.0, 0.0, 0.0, 0.0, 0.0, 0.0, 0.0, 0.0, 0.5999, 0.7929, 0.4187, 0.9754, 0.4187, 0.9754, 0.5999, 0.7929, 0.0, 0.0, 0.0, 0.0, 0.0, 0.0, 0.0, 0.0, 0.5999, 0.7929, 0.4187, 0.9754, 0.4187, 0.9754, 0.5999, 0.7929, 0.4004, 0.9591, 0.5802, 0.7746, 0.5802, 0.7746, 0.4004, 0.9591, 0.0, 0.0, 0.0, 0.0, 0.0, 0.0, 0.0, 0.0, 0.5999, 0.7929, 0.5999, 0.7929, 0.5999, 0.7929, 0.5999, 0.7929, 0.0, 0.0, 0.0, 0.0, 0.0, 0.0, 0.0, 0.0, 0.0, 0.0, 0.0, 0.0, 0.0, 0.0, 0.0, 0.0])
me_cube_010.materials.append(mat_crate_007)
me_cube_010.materials.append(mat_wrench_007)
me_cube_010.materials.append(mat_crate_sides_007)
me_cube_010.materials.append(mat_create_bracing_007)
me_cube_010.use_remesh_preserve_volume = False
me_cube_010.use_remesh_preserve_attributes = False
me_cube_010.use_mirror_vertex_groups = False
me_cube_010.update()
me_cube_009 = bpy.data.meshes.new('Cube.009')
me_cube_009.from_pydata([(0.6855, -0.8781, 0.8375), (0.6855, -0.93, 0.8375), (0.8406, -0.93, 0.6711), (-0.8583, -0.93, -0.6954), (-0.7199, -0.93, -0.8503), (-0.8583, -0.8781, -0.6954), (0.8406, -0.8781, 0.6711), (0.6855, -0.8781, 0.8375), (-0.7199, -0.8781, -0.8503), (0.8406, -0.8781, 0.6711), (-0.7199, -0.8781, -0.8503), (-0.7199, -0.93, -0.8503), (0.6855, -0.93, 0.8375), (0.8406, -0.93, 0.6711), (-0.8583, -0.93, -0.6954)], [], [(14, 11, 13, 12), (4, 8, 10, 11), (7, 5, 3, 1), (2, 1, 12, 13), (1, 3, 14, 12), (10, 9, 13, 11), (6, 2, 13, 9), (7, 1, 12, 0), (3, 4, 11, 14), (8, 6, 9, 10)])
me_cube_009.polygons.foreach_set('material_index', [3, 3, 3, 3, 3, 3, 3, 3, 3, 3])
_uv = me_cube_009.uv_layers.new(name='UVMap')
_uv.uv.foreach_set('vector', [0.4187, 0.9754, 0.4004, 0.9591, 0.5802, 0.7746, 0.5999, 0.7929, 0.0, 0.0, 0.0, 0.0, 0.0, 0.0, 0.0, 0.0, 0.5999, 0.7929, 0.4187, 0.9754, 0.4187, 0.9754, 0.5999, 0.7929, 0.0, 0.0, 0.0, 0.0, 0.0, 0.0, 0.0, 0.0, 0.5999, 0.7929, 0.4187, 0.9754, 0.4187, 0.9754, 0.5999, 0.7929, 0.4004, 0.9591, 0.5802, 0.7746, 0.5802, 0.7746, 0.4004, 0.9591, 0.0, 0.0, 0.0, 0.0, 0.0, 0.0, 0.0, 0.0, 0.5999, 0.7929, 0.5999, 0.7929, 0.5999, 0.7929, 0.5999, 0.7929, 0.0, 0.0, 0.0, 0.0, 0.0, 0.0, 0.0, 0.0, 0.0, 0.0, 0.0, 0.0, 0.0, 0.0, 0.0, 0.0])
me_cube_009.materials.append(mat_crate_006)
me_cube_009.materials.append(mat_wrench_006)
me_cube_009.materials.append(mat_crate_sides_006)
me_cube_009.materials.append(mat_create_bracing_006)
me_cube_009.use_remesh_preserve_volume = False
me_cube_009.use_remesh_preserve_attributes = False
me_cube_009.use_mirror_vertex_groups = False
me_cube_009.update()

# ---- objects
ob_crate = bpy.data.objects.new('Crate', me_cube)
ob_crate_001 = bpy.data.objects.new('Crate.001', me_cube_003)
ob_crate_002 = bpy.data.objects.new('Crate.002', me_cube_004)
ob_crate_004 = bpy.data.objects.new('Crate.004', me_cube_006)
ob_crate_003 = bpy.data.objects.new('Crate.003', me_cube_005)
ob_crate_006 = bpy.data.objects.new('Crate.006', me_cube_008)
ob_crate_005 = bpy.data.objects.new('Crate.005', me_cube_007)
ob_crate_008 = bpy.data.objects.new('Crate.008', me_cube_010)
ob_crate_007 = bpy.data.objects.new('Crate.007', me_cube_009)

# ---- transforms, parenting, visibility, modifiers, constraints
ob_crate.location = (0.0, 0.0, 0.02402)
ob_crate.lock_rotations_4d = False
ob_crate.empty_display_type = 'ARROWS'
ob_crate.lineart.crease_threshold = 0.0
ob_crate_001.location = (0.0, 0.0, 0.02402)
ob_crate_001.lock_rotations_4d = False
ob_crate_001.empty_display_type = 'ARROWS'
ob_crate_001.lineart.crease_threshold = 0.0
ob_crate_002.location = (0.0, -0.005261, 0.02402)
ob_crate_002.rotation_euler = (0.0, -0.0, -3.142)
ob_crate_002.lock_rotations_4d = False
ob_crate_002.empty_display_type = 'ARROWS'
ob_crate_002.lineart.crease_threshold = 0.0
ob_crate_004.location = (0.00263, -0.00263, 0.02402)
ob_crate_004.rotation_euler = (0.0, -0.0, -1.571)
ob_crate_004.lock_rotations_4d = False
ob_crate_004.empty_display_type = 'ARROWS'
ob_crate_004.lineart.crease_threshold = 0.0
ob_crate_003.location = (-0.00263, -0.00263, 0.02402)
ob_crate_003.rotation_euler = (0.0, 0.0, -4.712)
ob_crate_003.lock_rotations_4d = False
ob_crate_003.empty_display_type = 'ARROWS'
ob_crate_003.lineart.crease_threshold = 0.0
ob_crate_006.location = (-2.328e-10, -0.00263, 0.02139)
ob_crate_006.rotation_euler = (-1.571, -1.192e-08, -4.712)
ob_crate_006.lock_rotations_4d = False
ob_crate_006.empty_display_type = 'ARROWS'
ob_crate_006.lineart.crease_threshold = 0.0
ob_crate_005.location = (2.328e-10, -0.00263, 0.02665)
ob_crate_005.rotation_euler = (1.571, -7.55e-08, -1.571)
ob_crate_005.lock_rotations_4d = False
ob_crate_005.empty_display_type = 'ARROWS'
ob_crate_005.lineart.crease_threshold = 0.0
ob_crate_008.location = (-0.00263, -0.00263, 0.02402)
ob_crate_008.rotation_euler = (0.0, 0.0, -4.712)
ob_crate_008.lock_rotations_4d = False
ob_crate_008.empty_display_type = 'ARROWS'
ob_crate_008.lineart.crease_threshold = 0.0
ob_crate_007.location = (0.00263, -0.00263, 0.02402)
ob_crate_007.rotation_euler = (0.0, -0.0, -1.571)
ob_crate_007.lock_rotations_4d = False
ob_crate_007.empty_display_type = 'ARROWS'
ob_crate_007.lineart.crease_threshold = 0.0

# ---- collection membership
col_collection.objects.link(ob_crate)
col_collection.objects.link(ob_crate_001)
col_collection.objects.link(ob_crate_002)
col_collection.objects.link(ob_crate_004)
col_collection.objects.link(ob_crate_003)
col_collection.objects.link(ob_crate_006)
col_collection.objects.link(ob_crate_005)
col_collection.objects.link(ob_crate_008)
col_collection.objects.link(ob_crate_007)

# ---- scene / render settings (as saved in the file)
scene.frame_start = 1; scene.frame_end = 250; scene.frame_set(1)
scene.render.engine = 'BLENDER_EEVEE_NEXT'
scene.cycles.use_denoising = False
scene.cycles.samples = 128
scene.cycles.sampling_pattern = 'TABULATED_SOBOL'
scene.cycles.use_adaptive_sampling = False
scene.cycles.use_light_tree = False
scene.view_settings.view_transform = 'Filmic'
bpy.context.view_layer.update()

# ---- added for rendering (the .blend has no active camera and no usable light): camera, sun
cam_auto = bpy.data.cameras.new('AutoCamera')
cam_auto.lens = 50.0
cam_auto.sensor_width = 36.0
cam_auto.clip_end = 1000.0
ob_auto_camera = bpy.data.objects.new('AutoCamera', cam_auto)
scene.collection.objects.link(ob_auto_camera)
ob_auto_camera.location = (3.20507, -3.84609, 2.58808)
ob_auto_camera.rotation_euler = (1.09748, -7.21219e-08, 0.694738)
scene.camera = ob_auto_camera
light_auto_sun = bpy.data.lights.new('AutoSun', 'SUN')
light_auto_sun.energy = 3.0
light_auto_sun.angle = 0.0523599
ob_auto_sun = bpy.data.objects.new('AutoSun', light_auto_sun)
scene.collection.objects.link(ob_auto_sun)
ob_auto_sun.rotation_euler = (0.872665, 0.174533, 0.523599)
bpy.context.view_layer.update()
